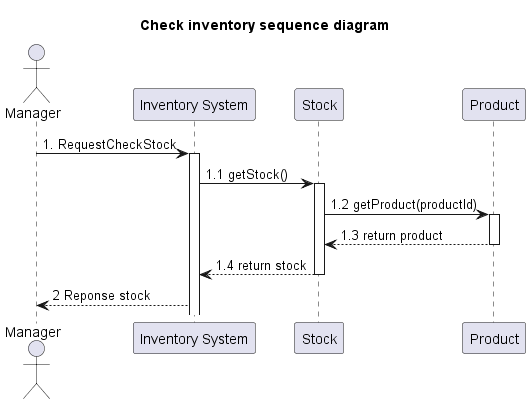

The diagram above was rendered by PlantUML. Its source (embedded in the PNG):
@startuml
'example
title Check inventory sequence diagram

actor Manager as actorManager
participant "Inventory System" as InventorySystem
participant "Stock" as classStock
participant "Product" as classProduct
'participant "Category" as classCategory

actorManager -> InventorySystem: 1. RequestCheckStock
activate InventorySystem

'-------------- START Check stock ---------------
InventorySystem -> classStock: 1.1 getStock()
activate classStock

classStock -> classProduct: 1.2 getProduct(productId)
activate classProduct

classProduct --> classStock: 1.3 return product
deactivate classProduct

classStock --> InventorySystem: 1.4 return stock
deactivate classStock

InventorySystem  --> actorManager: 2 Reponse stock


'-------------- END Check stock ---------------





@enduml